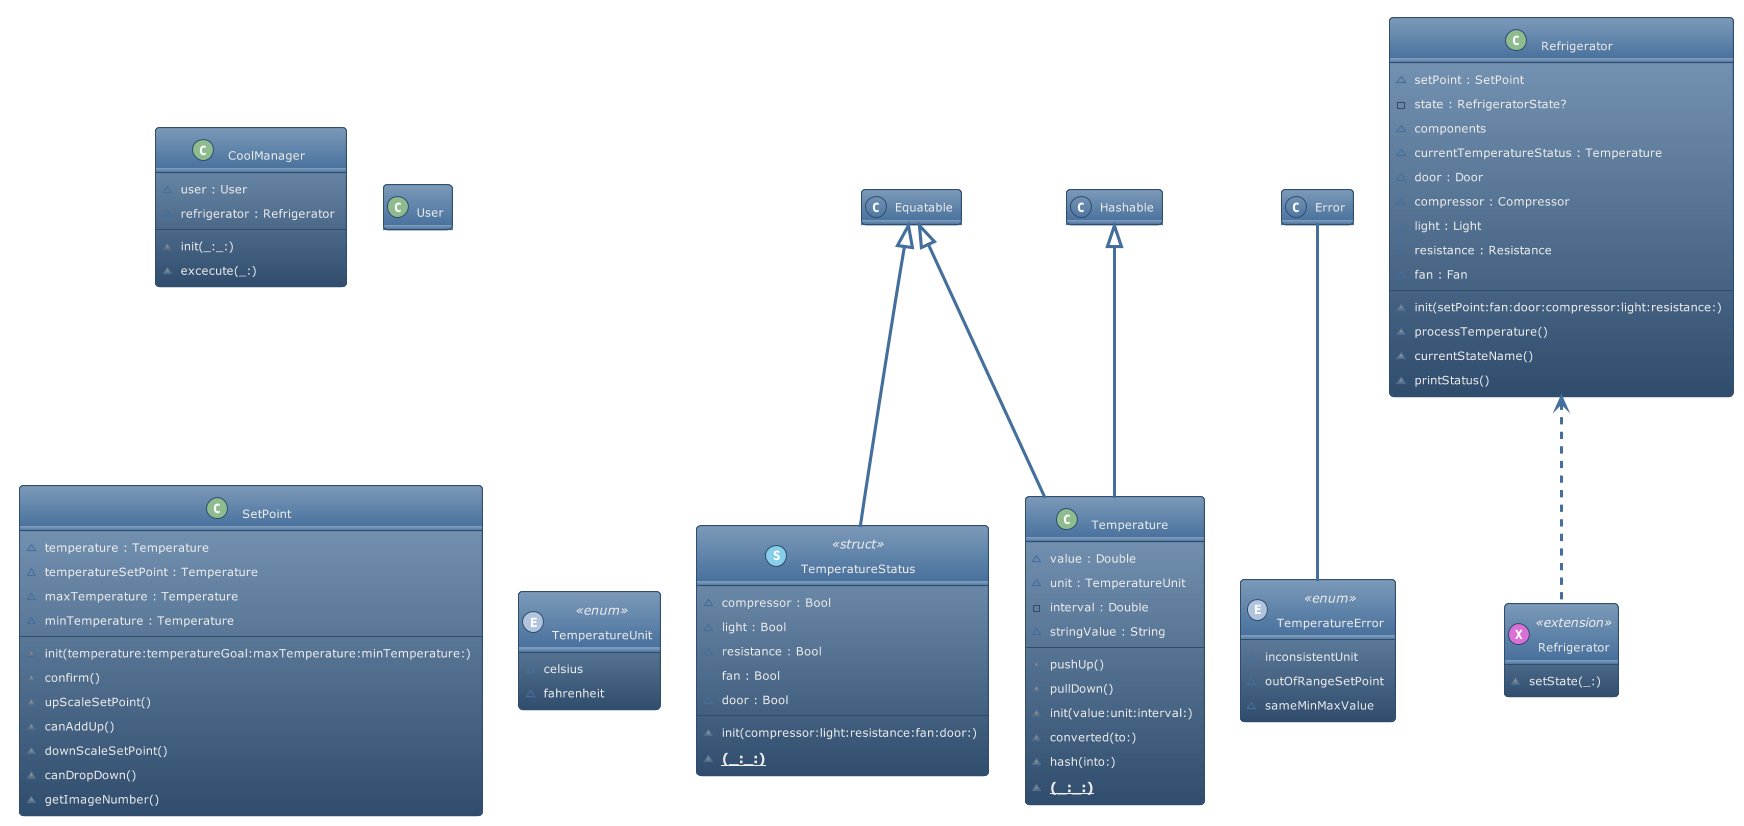

The diagram above was rendered by PlantUML. Its source (embedded in the PNG):
@startuml
!theme spacelab
!define PLANTUML_OUTPUT_DIR ./Snapshops
' STYLE START
hide empty members
skinparam shadowing false
' STYLE END

class "CoolManager" as CoolManager << (C, DarkSeaGreen) >> { 
  ~user : User
  ~refrigerator : Refrigerator
  ~init(_:_:)
  ~excecute(_:) 
}
class "User" as User << (C, DarkSeaGreen) >> {  
}
class "TemperatureStatus" as TemperatureStatus << (S, SkyBlue) struct >> { 
  ~compressor : Bool
  ~light : Bool
  ~resistance : Bool
  ~fan : Bool
  ~door : Bool
  ~init(compressor:light:resistance:fan:door:)
  ~{static} ==(_:_:) 
}
class "TemperatureError" as TemperatureError << (E, LightSteelBlue) enum >> { 
  ~inconsistentUnit
  ~outOfRangeSetPoint
  ~sameMinMaxValue 
}
class "SetPoint" as SetPoint << (C, DarkSeaGreen) >> { 
  ~temperature : Temperature
  ~temperatureSetPoint : Temperature
  ~maxTemperature : Temperature
  ~minTemperature : Temperature
  ~init(temperature:temperatureGoal:maxTemperature:minTemperature:)
  ~confirm()
  ~upScaleSetPoint()
  ~canAddUp()
  ~downScaleSetPoint()
  ~canDropDown()
  ~getImageNumber() 
}
class "Temperature" as Temperature << (C, DarkSeaGreen) >> { 
  ~value : Double
  ~unit : TemperatureUnit
  -interval : Double
  ~pushUp()
  ~pullDown()
  ~init(value:unit:interval:)
  ~converted(to:)
  ~hash(into:)
  ~{static} ==(_:_:)
  ~stringValue : String 
}
class "Refrigerator" as Refrigerator << (C, DarkSeaGreen) >> { 
  ~setPoint : SetPoint
  -state : RefrigeratorState?
  ~components
  ~init(setPoint:fan:door:compressor:light:resistance:)
  ~processTemperature()
  ~currentTemperatureStatus : Temperature
  ~door : Door
  ~compressor : Compressor
  ~light : Light
  ~resistance : Resistance
  ~fan : Fan
  ~currentStateName()
  ~printStatus() 
}
class "TemperatureUnit" as TemperatureUnit << (E, LightSteelBlue) enum >> { 
  ~celsius
  ~fahrenheit 
}
class "Refrigerator" as Refrigerator0 << (X, Orchid) extension >> { 
  ~setState(_:) 
}
Equatable <|-- TemperatureStatus : inherits
Error -- TemperatureError : inherits
Hashable <|-- Temperature : inherits
Equatable <|-- Temperature : inherits
Refrigerator <.. Refrigerator0 : ext
@enduml